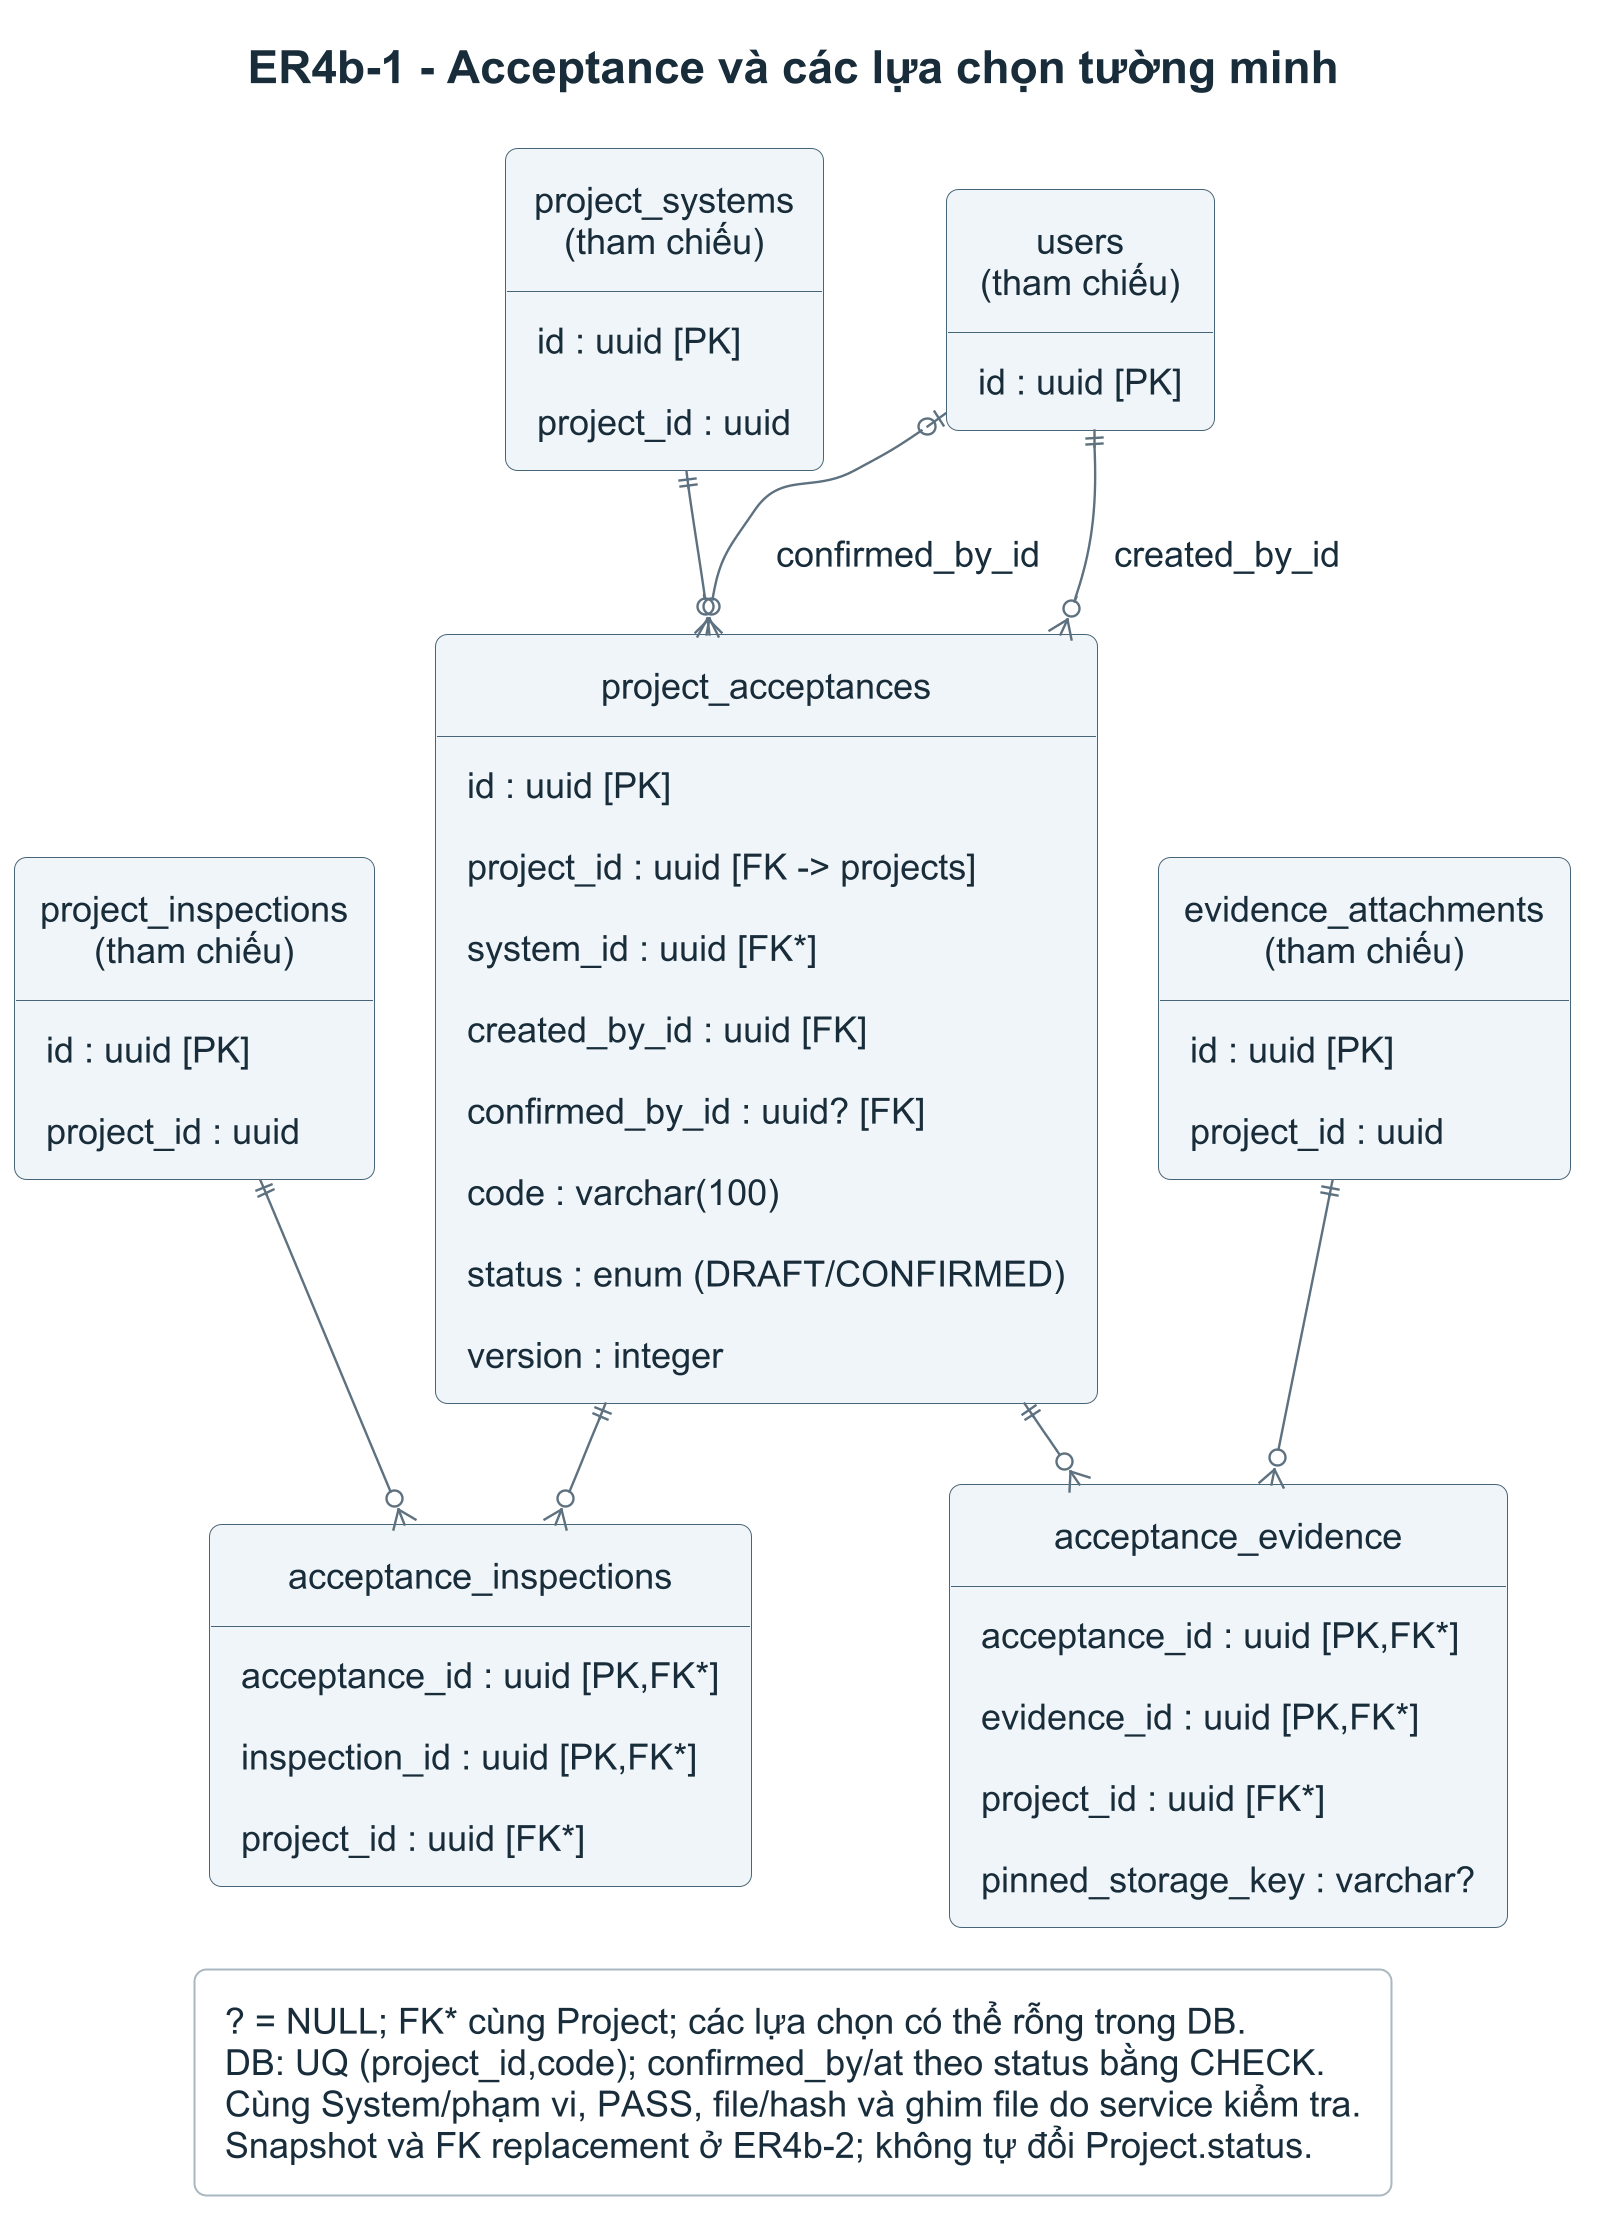

The diagram above was rendered by PlantUML. Its source (embedded in the PNG):
@startuml
skinparamlocked dpi 192
!include erd-style.iuml
top to bottom direction
title ER4b-1 - Acceptance và các lựa chọn tường minh
entity "project_systems\n(tham chiếu)" as S {
  id : uuid [PK]
  project_id : uuid
}
entity "users\n(tham chiếu)" as U {
  id : uuid [PK]
}
entity "project_acceptances" as A {
  id : uuid [PK]
  project_id : uuid [FK -> projects]
  system_id : uuid [FK*]
  created_by_id : uuid [FK]
  confirmed_by_id : uuid? [FK]
  {field} code : varchar(100)
  {field} status : enum (DRAFT/CONFIRMED)
  version : integer
}
entity "project_inspections\n(tham chiếu)" as I {
  id : uuid [PK]
  project_id : uuid
}
entity "evidence_attachments\n(tham chiếu)" as E {
  id : uuid [PK]
  project_id : uuid
}
entity "acceptance_inspections" as AI {
  acceptance_id : uuid [PK,FK*]
  inspection_id : uuid [PK,FK*]
  project_id : uuid [FK*]
}
entity "acceptance_evidence" as AE {
  acceptance_id : uuid [PK,FK*]
  evidence_id : uuid [PK,FK*]
  project_id : uuid [FK*]
  pinned_storage_key : varchar?
}
S ||--o{ A
U ||--o{ A : created_by_id
U |o--o{ A : confirmed_by_id
A ||--o{ AI
I ||--o{ AI
A ||--o{ AE
E ||--o{ AE
legend bottom
  ? = NULL; FK* cùng Project; các lựa chọn có thể rỗng trong DB.
  DB: UQ (project_id,code); confirmed_by/at theo status bằng CHECK.
  Cùng System/phạm vi, PASS, file/hash và ghim file do service kiểm tra.
  Snapshot và FK replacement ở ER4b-2; không tự đổi Project.status.
endlegend
@enduml